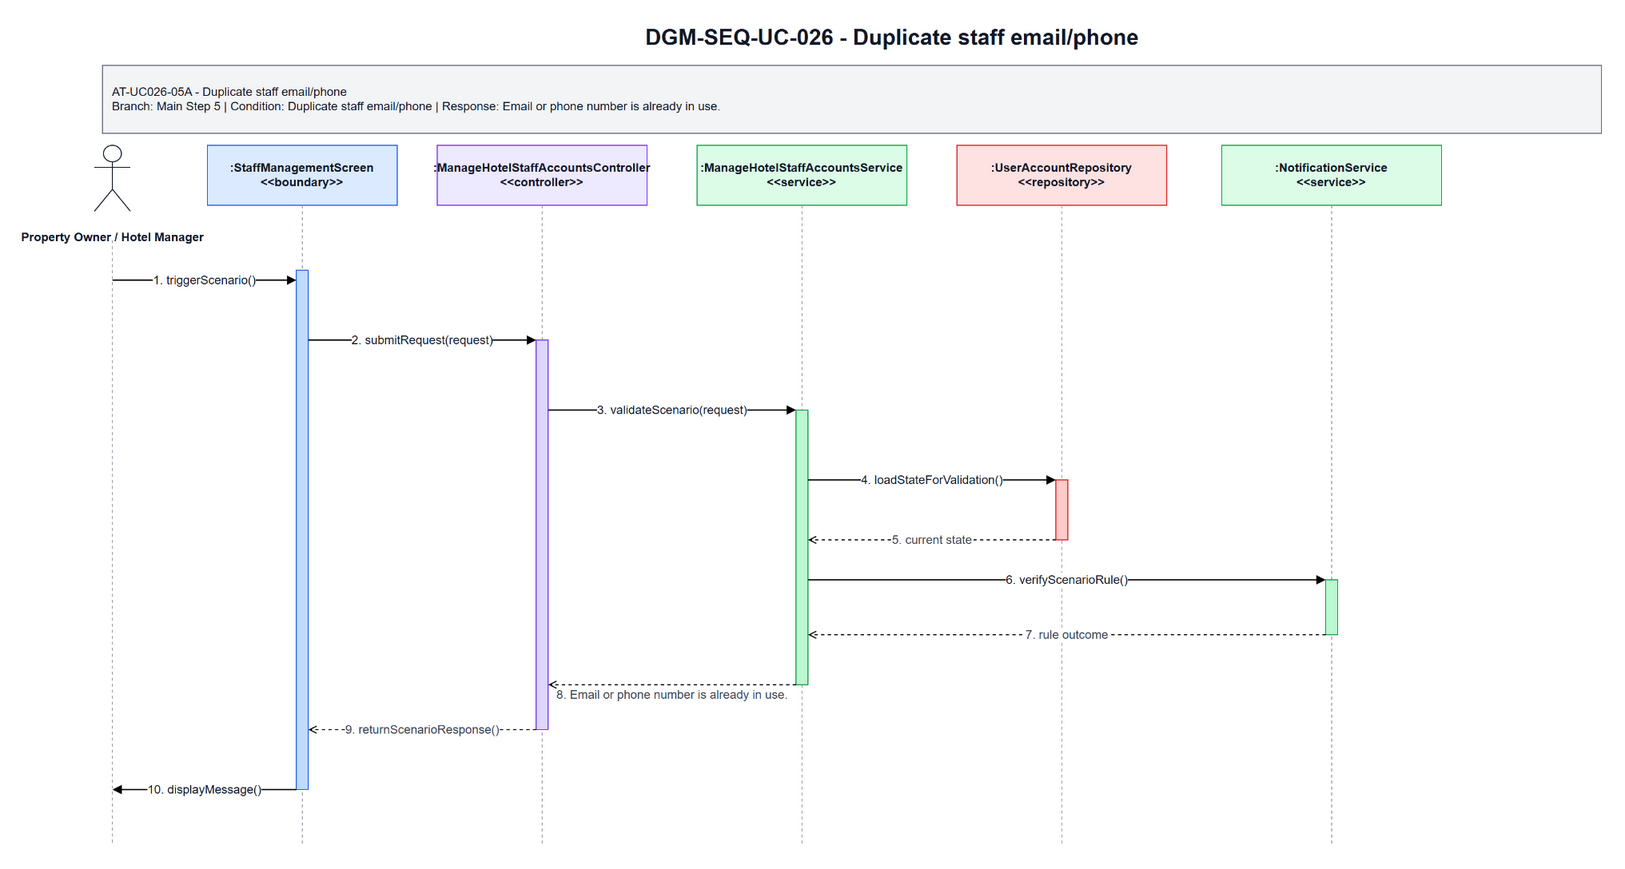

The diagram above was exported from draw.io. Its source (the exported page's mxGraphModel, read from the mxfile embedded in the PNG):
<mxGraphModel dx="2492" dy="482" grid="1" gridSize="10" guides="1" tooltips="1" connect="1" arrows="1" fold="1" page="1" pageScale="1" pageWidth="1700" pageHeight="920" math="0" shadow="0">
  <root>
    <mxCell id="0" />
    <mxCell id="1" parent="0" />
    <mxCell id="title" parent="1" style="text;html=1;strokeColor=none;fillColor=none;align=center;verticalAlign=middle;fontStyle=1;fontSize=22;fontColor=#111827" value="DGM-SEQ-UC-026 - Duplicate staff email/phone" vertex="1">
      <mxGeometry height="34" width="900" x="420" y="25" as="geometry" />
    </mxCell>
    <mxCell id="scenario-band" parent="1" style="rounded=0;whiteSpace=wrap;html=1;fillColor=#F3F4F6;strokeColor=#6B7280;fontSize=12;fontColor=#111827;align=left;spacing=10" value="AT-UC026-05A - Duplicate staff email/phone&lt;br&gt;Branch: Main Step 5 | Condition: Duplicate staff email/phone | Response: Email or phone number is already in use." vertex="1">
      <mxGeometry height="68" width="1500" x="80" y="70" as="geometry" />
    </mxCell>
    <mxCell id="actor-icon" parent="1" style="shape=umlActor;verticalLabelPosition=bottom;verticalAlign=top;html=1;outlineConnect=0;strokeColor=#111827" vertex="1">
      <mxGeometry height="66" width="36" x="72" y="150" as="geometry" />
    </mxCell>
    <mxCell id="actor-label" parent="1" style="text;html=1;strokeColor=none;fillColor=none;align=center;verticalAlign=middle;fontStyle=1;fontSize=12;fontColor=#111827" value="Property Owner / Hotel Manager" vertex="1">
      <mxGeometry height="36" width="140" x="20" y="224" as="geometry" />
    </mxCell>
    <mxCell id="h0" parent="1" style="rounded=0;whiteSpace=wrap;html=1;fillColor=#DBEAFE;strokeColor=#2563EB;fontSize=12;fontStyle=1;fontColor=#111827" value=":StaffManagementScreen&lt;br&gt;&amp;lt;&amp;lt;boundary&amp;gt;&amp;gt;" vertex="1">
      <mxGeometry height="60" width="190" x="185" y="150" as="geometry" />
    </mxCell>
    <mxCell id="h1" parent="1" style="rounded=0;whiteSpace=wrap;html=1;fillColor=#EDE9FE;strokeColor=#7C3AED;fontSize=12;fontStyle=1;fontColor=#111827" value=":ManageHotelStaffAccountsController&lt;br&gt;&amp;lt;&amp;lt;controller&amp;gt;&amp;gt;" vertex="1">
      <mxGeometry height="60" width="210" x="415" y="150" as="geometry" />
    </mxCell>
    <mxCell id="h2" parent="1" style="rounded=0;whiteSpace=wrap;html=1;fillColor=#DCFCE7;strokeColor=#16A34A;fontSize=12;fontStyle=1;fontColor=#111827" value=":ManageHotelStaffAccountsService&lt;br&gt;&amp;lt;&amp;lt;service&amp;gt;&amp;gt;" vertex="1">
      <mxGeometry height="60" width="210" x="675" y="150" as="geometry" />
    </mxCell>
    <mxCell id="h3" parent="1" style="rounded=0;whiteSpace=wrap;html=1;fillColor=#FEE2E2;strokeColor=#DC2626;fontSize=12;fontStyle=1;fontColor=#111827" value=":UserAccountRepository&lt;br&gt;&amp;lt;&amp;lt;repository&amp;gt;&amp;gt;" vertex="1">
      <mxGeometry height="60" width="210" x="935" y="150" as="geometry" />
    </mxCell>
    <mxCell id="h4" parent="1" style="rounded=0;whiteSpace=wrap;html=1;fillColor=#DCFCE7;strokeColor=#16A34A;fontSize=12;fontStyle=1;fontColor=#111827" value=":NotificationService&lt;br&gt;&amp;lt;&amp;lt;service&amp;gt;&amp;gt;" vertex="1">
      <mxGeometry height="60" width="220" x="1200" y="150" as="geometry" />
    </mxCell>
    <mxCell id="l-actor" edge="1" parent="1" style="endArrow=none;html=1;dashed=1;strokeColor=#9CA3AF">
      <mxGeometry relative="1" as="geometry">
        <mxPoint x="90" y="245" as="sourcePoint" />
        <mxPoint x="90" y="850" as="targetPoint" />
      </mxGeometry>
    </mxCell>
    <mxCell id="l0" edge="1" parent="1" style="endArrow=none;html=1;dashed=1;strokeColor=#9CA3AF">
      <mxGeometry relative="1" as="geometry">
        <mxPoint x="280" y="210" as="sourcePoint" />
        <mxPoint x="280" y="850" as="targetPoint" />
      </mxGeometry>
    </mxCell>
    <mxCell id="l1" edge="1" parent="1" style="endArrow=none;html=1;dashed=1;strokeColor=#9CA3AF">
      <mxGeometry relative="1" as="geometry">
        <mxPoint x="520" y="210" as="sourcePoint" />
        <mxPoint x="520" y="850" as="targetPoint" />
      </mxGeometry>
    </mxCell>
    <mxCell id="l2" edge="1" parent="1" style="endArrow=none;html=1;dashed=1;strokeColor=#9CA3AF">
      <mxGeometry relative="1" as="geometry">
        <mxPoint x="780" y="210" as="sourcePoint" />
        <mxPoint x="780" y="850" as="targetPoint" />
      </mxGeometry>
    </mxCell>
    <mxCell id="l3" edge="1" parent="1" style="endArrow=none;html=1;dashed=1;strokeColor=#9CA3AF">
      <mxGeometry relative="1" as="geometry">
        <mxPoint x="1040" y="210" as="sourcePoint" />
        <mxPoint x="1040" y="850" as="targetPoint" />
      </mxGeometry>
    </mxCell>
    <mxCell id="l4" edge="1" parent="1" style="endArrow=none;html=1;dashed=1;strokeColor=#9CA3AF">
      <mxGeometry relative="1" as="geometry">
        <mxPoint x="1310" y="210" as="sourcePoint" />
        <mxPoint x="1310" y="850" as="targetPoint" />
      </mxGeometry>
    </mxCell>
    <mxCell id="a-boundary" parent="1" style="rounded=0;whiteSpace=wrap;html=1;fillColor=#BFDBFE;strokeColor=#2563EB" vertex="1">
      <mxGeometry height="520" width="12" x="274" y="275" as="geometry" />
    </mxCell>
    <mxCell id="a-controller" parent="1" style="rounded=0;whiteSpace=wrap;html=1;fillColor=#DDD6FE;strokeColor=#7C3AED" vertex="1">
      <mxGeometry height="390" width="12" x="514" y="345" as="geometry" />
    </mxCell>
    <mxCell id="a-service" parent="1" style="rounded=0;whiteSpace=wrap;html=1;fillColor=#BBF7D0;strokeColor=#16A34A" vertex="1">
      <mxGeometry height="275" width="12" x="774" y="415" as="geometry" />
    </mxCell>
    <mxCell id="a-repo" parent="1" style="rounded=0;whiteSpace=wrap;html=1;fillColor=#FECACA;strokeColor=#DC2626" vertex="1">
      <mxGeometry height="60" width="12" x="1034" y="485" as="geometry" />
    </mxCell>
    <mxCell id="a-support" parent="1" style="rounded=0;whiteSpace=wrap;html=1;fillColor=#BBF7D0;strokeColor=#16A34A" vertex="1">
      <mxGeometry height="55" width="12" x="1304" y="585" as="geometry" />
    </mxCell>
    <mxCell id="m1" edge="1" parent="1" style="endArrow=block;html=1;rounded=0;strokeWidth=1.3;fontSize=12;fontColor=#111827;labelBackgroundColor=#FFFFFF" value="1. triggerScenario()">
      <mxGeometry relative="1" as="geometry">
        <mxPoint x="90" y="285" as="sourcePoint" />
        <mxPoint x="274" y="285" as="targetPoint" />
      </mxGeometry>
    </mxCell>
    <mxCell id="m2" edge="1" parent="1" style="endArrow=block;html=1;rounded=0;strokeWidth=1.3;fontSize=12;fontColor=#111827;labelBackgroundColor=#FFFFFF" value="2. submitRequest(request)">
      <mxGeometry relative="1" as="geometry">
        <mxPoint x="286" y="345" as="sourcePoint" />
        <mxPoint x="514" y="345" as="targetPoint" />
      </mxGeometry>
    </mxCell>
    <mxCell id="m3" edge="1" parent="1" style="endArrow=block;html=1;rounded=0;strokeWidth=1.3;fontSize=12;fontColor=#111827;labelBackgroundColor=#FFFFFF" value="3. validateScenario(request)">
      <mxGeometry relative="1" as="geometry">
        <mxPoint x="526" y="415" as="sourcePoint" />
        <mxPoint x="774" y="415" as="targetPoint" />
      </mxGeometry>
    </mxCell>
    <mxCell id="m4" edge="1" parent="1" style="endArrow=block;html=1;rounded=0;strokeWidth=1.3;fontSize=12;fontColor=#111827;labelBackgroundColor=#FFFFFF" value="4. loadStateForValidation()">
      <mxGeometry relative="1" as="geometry">
        <mxPoint x="786" y="485" as="sourcePoint" />
        <mxPoint x="1034" y="485" as="targetPoint" />
      </mxGeometry>
    </mxCell>
    <mxCell id="m5" edge="1" parent="1" style="endArrow=open;endFill=0;dashed=1;html=1;rounded=0;strokeWidth=1.1;fontSize=12;fontColor=#374151;labelBackgroundColor=#FFFFFF" value="5. current state">
      <mxGeometry relative="1" as="geometry">
        <mxPoint x="1034" y="545" as="sourcePoint" />
        <mxPoint x="786" y="545" as="targetPoint" />
      </mxGeometry>
    </mxCell>
    <mxCell id="m6" edge="1" parent="1" style="endArrow=block;html=1;rounded=0;strokeWidth=1.3;fontSize=12;fontColor=#111827;labelBackgroundColor=#FFFFFF" value="6. verifyScenarioRule()">
      <mxGeometry relative="1" as="geometry">
        <mxPoint x="786" y="585" as="sourcePoint" />
        <mxPoint x="1304" y="585" as="targetPoint" />
      </mxGeometry>
    </mxCell>
    <mxCell id="m7" edge="1" parent="1" style="endArrow=open;endFill=0;dashed=1;html=1;rounded=0;strokeWidth=1.1;fontSize=12;fontColor=#374151;labelBackgroundColor=#FFFFFF" value="7. rule outcome">
      <mxGeometry relative="1" as="geometry">
        <mxPoint x="1304" y="640" as="sourcePoint" />
        <mxPoint x="786" y="640" as="targetPoint" />
      </mxGeometry>
    </mxCell>
    <mxCell id="m8" edge="1" parent="1" style="endArrow=open;endFill=0;dashed=1;html=1;rounded=0;strokeWidth=1.1;fontSize=12;fontColor=#374151;labelBackgroundColor=#FFFFFF" value="8. Email or phone number is already in use.">
      <mxGeometry relative="1" y="10" as="geometry">
        <mxPoint as="offset" />
        <mxPoint x="774" y="690" as="sourcePoint" />
        <mxPoint x="526" y="690" as="targetPoint" />
      </mxGeometry>
    </mxCell>
    <mxCell id="m9" edge="1" parent="1" style="endArrow=open;endFill=0;dashed=1;html=1;rounded=0;strokeWidth=1.1;fontSize=12;fontColor=#374151;labelBackgroundColor=#FFFFFF" value="9. returnScenarioResponse()">
      <mxGeometry relative="1" as="geometry">
        <mxPoint x="514" y="735" as="sourcePoint" />
        <mxPoint x="286" y="735" as="targetPoint" />
      </mxGeometry>
    </mxCell>
    <mxCell id="m10" edge="1" parent="1" style="endArrow=block;html=1;rounded=0;strokeWidth=1.3;fontSize=12;fontColor=#111827;labelBackgroundColor=#FFFFFF" value="10. displayMessage()">
      <mxGeometry relative="1" as="geometry">
        <mxPoint x="274" y="795" as="sourcePoint" />
        <mxPoint x="90" y="795" as="targetPoint" />
      </mxGeometry>
    </mxCell>
  </root>
</mxGraphModel>